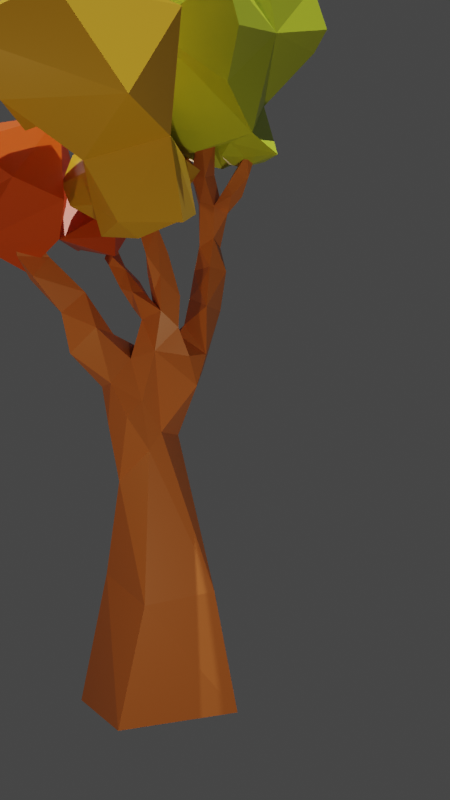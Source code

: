 # Source: low_poly_tree.blend  (saved by Blender 3.2.14; exported with 4.5.12 LTS)
import bpy
from mathutils import Matrix  # noqa: F401  (used for matrix-valued properties, if any)

bpy.ops.wm.read_factory_settings(use_empty=True)
scene = bpy.context.scene
scene.name = 'Scene'

# ---- collections
col_collection = bpy.data.collections.new('Collection'); scene.collection.children.link(col_collection)

# ---- materials (node trees are filled in below, after node groups)
mat_treetrunk = bpy.data.materials.new('TreeTrunk')
mat_treetrunk.alpha_threshold = 0.0
mat_treetrunk.use_transparent_shadow = False
mat_treetrunk.line_color = (0.0, 0.0, 0.0, 1.0)
mat_leavesa = bpy.data.materials.new('LeavesA')
mat_leavesa.alpha_threshold = 0.0
mat_leavesa.use_transparent_shadow = False
mat_leavesa.line_color = (0.0, 0.0, 0.0, 1.0)
mat_leavesb_001 = bpy.data.materials.new('LeavesB.001')
mat_leavesb_001.alpha_threshold = 0.0
mat_leavesb_001.use_transparent_shadow = False
mat_leavesb_001.line_color = (0.0, 0.0, 0.0, 1.0)
mat_leavesc = bpy.data.materials.new('LeavesC')
mat_leavesc.alpha_threshold = 0.0
mat_leavesc.use_transparent_shadow = False
mat_leavesc.line_color = (0.0, 0.0, 0.0, 1.0)

# ---- material node trees
mat_treetrunk.use_nodes = True; mat_treetrunk.node_tree.nodes.clear()
_N = mat_treetrunk.node_tree.nodes; _L = mat_treetrunk.node_tree.links
n0 = _N.new('ShaderNodeOutputMaterial'); n0.name = 'Material Output'; n0.location = (300, 300)
n1 = _N.new('ShaderNodeBsdfPrincipled'); n1.name = 'Principled BSDF'; n1.location = (10, 300)
n1.distribution = 'GGX'
n1.subsurface_method = 'RANDOM_WALK_SKIN'
n1.inputs[0].default_value = (0.6559, 0.1963, 0.0472, 1.0)
n1.inputs[2].default_value = 0.4
n1.inputs[3].default_value = 1.45
n1.inputs[27].default_value = (0.0, 0.0, 0.0, 1.0)
n1.inputs[28].default_value = 1.0
_L.new(n1.outputs[0], n0.inputs[0])
n0.is_active_output = True
mat_leavesa.use_nodes = True; mat_leavesa.node_tree.nodes.clear()
_N = mat_leavesa.node_tree.nodes; _L = mat_leavesa.node_tree.links
n0 = _N.new('ShaderNodeOutputMaterial'); n0.name = 'Material Output'; n0.location = (300, 300)
n1 = _N.new('ShaderNodeBsdfPrincipled'); n1.name = 'Principled BSDF'; n1.location = (10, 300)
n1.distribution = 'GGX'
n1.subsurface_method = 'RANDOM_WALK_SKIN'
n1.inputs[0].default_value = (0.5398, 0.6559, 0.03404, 1.0)
n1.inputs[2].default_value = 0.4
n1.inputs[3].default_value = 1.45
n1.inputs[27].default_value = (0.0, 0.0, 0.0, 1.0)
n1.inputs[28].default_value = 1.0
_L.new(n1.outputs[0], n0.inputs[0])
n0.is_active_output = True
mat_leavesb_001.use_nodes = True; mat_leavesb_001.node_tree.nodes.clear()
_N = mat_leavesb_001.node_tree.nodes; _L = mat_leavesb_001.node_tree.links
n0 = _N.new('ShaderNodeOutputMaterial'); n0.name = 'Material Output'; n0.location = (300, 300)
n1 = _N.new('ShaderNodeBsdfPrincipled'); n1.name = 'Principled BSDF'; n1.location = (10, 300)
n1.distribution = 'GGX'
n1.subsurface_method = 'RANDOM_WALK_SKIN'
n1.inputs[0].default_value = (0.6559, 0.3698, 0.02026, 1.0)
n1.inputs[2].default_value = 0.4
n1.inputs[3].default_value = 1.45
n1.inputs[27].default_value = (0.0, 0.0, 0.0, 1.0)
n1.inputs[28].default_value = 1.0
_L.new(n1.outputs[0], n0.inputs[0])
n0.is_active_output = True
mat_leavesc.use_nodes = True; mat_leavesc.node_tree.nodes.clear()
_N = mat_leavesc.node_tree.nodes; _L = mat_leavesc.node_tree.links
n0 = _N.new('ShaderNodeOutputMaterial'); n0.name = 'Material Output'; n0.location = (300, 300)
n1 = _N.new('ShaderNodeBsdfPrincipled'); n1.name = 'Principled BSDF'; n1.location = (10, 300)
n1.distribution = 'GGX'
n1.subsurface_method = 'RANDOM_WALK_SKIN'
n1.inputs[0].default_value = (0.6559, 0.08584, 0.004318, 1.0)
n1.inputs[2].default_value = 0.4
n1.inputs[3].default_value = 1.45
n1.inputs[27].default_value = (0.0, 0.0, 0.0, 1.0)
n1.inputs[28].default_value = 1.0
_L.new(n1.outputs[0], n0.inputs[0])
n0.is_active_output = True

# ---- world
world_world = bpy.data.worlds.new('World'); scene.world = world_world
world_world.use_nodes = True; world_world.node_tree.nodes.clear()
_N = world_world.node_tree.nodes; _L = world_world.node_tree.links
n0 = _N.new('ShaderNodeOutputWorld'); n0.name = 'World Output'; n0.location = (300, 300)
n1 = _N.new('ShaderNodeBackground'); n1.name = 'Background'; n1.location = (10, 300)
n1.inputs[0].default_value = (0.05088, 0.05088, 0.05088, 1.0)
_L.new(n1.outputs[0], n0.inputs[0])
n0.is_active_output = True
world_world.color = (0.05088, 0.05088, 0.05088)
world_world.use_sun_shadow = False
world_world.sun_shadow_jitter_overblur = 0.0

# ---- cameras
cam_camera_001 = bpy.data.cameras.new('Camera.001')

# ---- lights
light_sun = bpy.data.lights.new('Sun', 'SUN')
light_sun.transmission_factor = 0.0
light_sun.energy = 4.0
light_sun.shadow_soft_size = 0.125
light_point = bpy.data.lights.new('Point', 'POINT')
light_point.color = (1.0, 0.6613, 0.2433)
light_point.transmission_factor = 0.0
light_point.energy = 300.0
light_point.shadow_soft_size = 0.25
light_point.shadow_maximum_resolution = 0.006
light_point.use_absolute_resolution = True
light_point_001 = bpy.data.lights.new('Point.001', 'POINT')
light_point_001.color = (1.0, 0.7842, 0.4769)
light_point_001.transmission_factor = 0.0
light_point_001.energy = 1000.0
light_point_001.shadow_soft_size = 0.25
light_point_001.shadow_maximum_resolution = 0.006
light_point_001.use_absolute_resolution = True
light_point_002 = bpy.data.lights.new('Point.002', 'POINT')
light_point_002.color = (1.0, 0.6214, 0.347)
light_point_002.transmission_factor = 0.0
light_point_002.energy = 300.0
light_point_002.shadow_soft_size = 0.25
light_point_002.shadow_maximum_resolution = 0.006
light_point_002.use_absolute_resolution = True

# ---- meshes
me_cube = bpy.data.meshes.new('Cube')
me_cube.from_pydata([(0.4891, 0.8597, 0.9844), (1.0, 1.0, -1.0), (0.3924, -0.988, 1.175), (1.0, -1.0, -1.0), (-0.6911, 0.7835, 1.054), (-1.0, 1.0, -1.0), (-0.3221, -0.8792, 1.411), (-1.0, -1.0, -1.0), (0.4238, -0.6428, 3.57), (0.241, 0.3634, 3.382), (0.678, 0.06354, 2.835), (-0.4072, -0.2652, 3.451), (0.01391, 0.2671, 3.644), (0.5947, 0.3865, 3.953), (-0.538, 0.4412, 4.392), (-0.8806, -0.3896, 4.488), (0.5155, -0.5165, 4.015), (-0.7949, 0.1193, 4.842), (-0.1999, -0.6703, 4.483), (0.8101, -0.04183, 3.77), (0.7823, 0.1001, 4.458), (0.8482, -0.2616, 4.338), (-1.195, -0.3834, 5.47), (-0.7053, -0.5041, 5.687), (-0.586, -0.6808, 4.946), (-0.8114, 0.1191, 5.62), (-1.243, -0.197, 6.134), (-1.108, -0.7395, 6.147), (-0.9442, -0.1331, 6.228), (-0.8025, -0.5345, 6.136), (-0.772, -0.1903, 5.875), (-1.256, -0.5512, 6.499), (-0.5554, -0.3305, 5.27), (-0.8496, -0.3856, 6.526), (0.0389, 0.0419, 4.927), (-0.0498, 0.1348, 5.576), (-0.332, 0.1343, 5.299), (-0.4846, 0.2106, 4.838), (-0.4308, -0.2754, 5.13), (-0.4281, -0.4737, 5.115), (-0.4442, -0.3588, 5.672), (-0.3925, 0.04454, 5.783), (0.8797, -0.1752, 1.215), (1.339, -0.3793, -1.056), (0.3185, 0.262, 4.16), (1.338, -0.3287, 4.901), (0.1635, -0.2881, 5.397), (-0.09721, -0.5953, 5.322), (-0.03793, -0.3295, 5.635), (-0.0599, -0.5266, 6.39), (-0.08862, -0.01691, 6.136), (-1.055, -0.2603, 6.679), (-0.9971, -0.7524, 6.756), (-1.273, -0.4998, 7.185), (-0.9281, -0.6724, 7.195), (-1.291, -0.02544, 7.354), (-1.085, -0.3278, 7.188), (-1.205, -0.6966, 7.268), (-0.8995, -0.4989, 7.257), (-1.502, -0.1439, 7.328), (-1.297, -0.2718, 7.061), (-1.179, -0.5956, 7.681), (-0.8011, -0.6083, 7.651), (-0.9431, -0.3533, 7.638), (-0.9936, -0.8713, 7.481), (-1.524, 0.1172, 7.631), (-1.558, -0.1943, 7.53), (-1.232, -0.07853, 7.521), (-1.406, -0.2458, 7.616), (-1.511, 0.1203, 8.014), (-1.676, 0.04223, 8.005), (-1.646, -0.1025, 8.004), (-1.506, -0.05204, 7.969), (-1.024, -0.7441, 7.692), (-0.8831, -0.7952, 7.526), (-1.169, -0.4984, 8.203), (-0.752, -1.098, 7.996), (-0.6305, -1.064, 8.052), (-0.9407, -0.4841, 8.195), (-0.8626, -0.6128, 8.119), (-1.122, -0.7353, 8.127), (-0.7867, -0.9353, 8.007), (-0.268, -0.1707, 6.438), (0.2417, -0.5146, 5.548), (0.3345, -0.1973, 5.859), (0.121, -0.5657, 5.988), (0.476, -0.3943, 5.895), (0.003176, -0.06766, 5.886), (0.1275, -0.2479, 5.843), (0.03852, -0.3403, 6.131), (0.109, -0.1364, 6.453), (0.3594, -0.5182, 6.191), (0.2606, -1.001, 6.207), (0.5849, -0.7508, 6.253), (0.3478, -0.8253, 5.952), (-0.1583, -0.7057, 5.083), (0.2143, -0.5735, 4.939), (0.4129, -0.05843, 4.804), (0.4466, -0.6085, 4.432), (0.6297, -0.3026, 5.178), (0.9621, -0.03674, 5.336), (0.6721, -0.5634, 4.444), (0.9262, -0.7011, 4.835), (0.7411, -0.6134, 5.195), (0.9892, -0.5977, 5.78), (1.464, -0.2673, 5.564), (1.064, -0.3305, 5.869), (0.5231, -0.7437, 6.384), (0.3481, -1.017, 6.414), (1.202, -0.6123, 5.401), (0.5997, -1.005, 6.344), (0.4679, -1.142, 6.392), (-0.1275, -0.3114, 6.892), (-0.1508, -0.705, 6.935), (0.1836, -0.4049, 6.923), (-0.05631, -0.4074, 7.295), (-0.08804, -0.8251, 7.424), (0.1252, -0.5822, 7.516), (0.04555, -0.7623, 7.714), (-0.08604, -0.4757, 7.342), (-0.01136, -0.581, 7.366), (-0.01373, -0.5839, 7.666), (0.2059, -0.497, 7.359), (-0.2303, -0.8097, 7.766), (1.597, -0.4066, 6.43), (1.895, -0.5157, 6.08), (1.712, -0.5668, 6.219), (1.895, -0.2172, 6.157), (2.1, -0.4189, 6.46), (1.963, -0.6812, 6.464), (0.4322, -1.122, 6.717), (-0.04801, -0.978, 8.115), (-0.6538, -1.144, 8.526), (-1.109, -0.6557, 8.671), (-1.526, 0.2369, 8.473), (2.174, -0.4958, 7.245)], [], [(1, 5, 0), (3, 2, 6), (7, 4, 5), (1, 0, 42), (43, 2, 3), (6, 7, 3), (5, 4, 0), (4, 7, 6), (6, 2, 8), (0, 4, 9), (42, 0, 10), (4, 6, 11), (12, 4, 11), (6, 8, 11), (2, 10, 8), (0, 9, 10), (4, 12, 9), (10, 9, 13), (12, 11, 14), (11, 8, 15), (8, 10, 16), (17, 14, 15), (11, 15, 14), (15, 8, 18), (8, 16, 18), (10, 13, 19), (16, 10, 19), (19, 13, 20), (19, 20, 21), (19, 21, 16), (15, 24, 22), (15, 22, 17), (24, 15, 18), (22, 24, 23), (17, 22, 25), (25, 22, 26), (22, 23, 27), (26, 22, 27), (25, 26, 28), (26, 27, 31), (27, 23, 29), (29, 23, 30), (25, 28, 30), (29, 30, 28), (29, 28, 33), (23, 24, 32), (12, 14, 34), (35, 36, 34), (34, 36, 37), (34, 14, 37), (14, 17, 37), (37, 36, 38), (37, 17, 38), (30, 23, 25), (23, 32, 25), (25, 32, 17), (38, 17, 32), (38, 32, 39), (32, 24, 39), (38, 39, 40), (38, 36, 40), (41, 40, 36), (36, 35, 41), (2, 42, 10), (43, 42, 2), (42, 43, 1), (12, 34, 44), (12, 44, 9), (13, 9, 44), (20, 13, 44), (21, 20, 45), (35, 34, 46), (40, 39, 47), (46, 47, 48), (48, 47, 40), (50, 35, 87), (48, 40, 49), (41, 35, 50), (28, 26, 51), (28, 51, 33), (27, 29, 52), (29, 33, 52), (27, 52, 31), (31, 51, 26), (52, 33, 54), (51, 31, 60), (31, 52, 57), (33, 51, 58), (54, 33, 58), (53, 31, 57), (56, 58, 51), (54, 57, 52), (60, 31, 53), (51, 60, 56), (56, 60, 55), (60, 53, 59), (53, 57, 61), (54, 58, 62), (57, 54, 64), (58, 56, 63), (55, 60, 59), (55, 59, 65), (59, 53, 66), (56, 55, 67), (67, 55, 65), (65, 59, 66), (68, 66, 53), (68, 53, 56), (56, 67, 68), (67, 65, 69), (65, 66, 70), (66, 68, 71), (68, 67, 72), (69, 72, 67), (69, 65, 70), (70, 66, 71), (72, 55, 71), (63, 56, 53), (53, 61, 63), (63, 62, 58), (64, 61, 73), (64, 61, 57), (54, 74, 64), (54, 62, 74), (63, 61, 75), (64, 74, 76), (74, 62, 77), (74, 77, 76), (62, 63, 78), (63, 75, 78), (79, 62, 78), (73, 61, 80), (75, 61, 80), (64, 73, 76), (62, 79, 80), (80, 62, 73), (62, 81, 73), (76, 73, 81), (77, 62, 81), (40, 41, 82), (48, 46, 83), (46, 35, 84), (46, 84, 83), (48, 83, 85), (83, 84, 86), (48, 87, 35), (48, 35, 88), (84, 35, 88), (48, 85, 88), (87, 48, 89), (48, 49, 89), (40, 82, 49), (41, 50, 82), (87, 89, 90), (88, 85, 91), (88, 91, 84), (86, 84, 91), (91, 93, 86), (91, 85, 92), (83, 86, 94), (85, 83, 94), (89, 49, 90), (87, 90, 50), (47, 39, 95), (39, 24, 95), (18, 95, 24), (47, 46, 96), (95, 96, 47), (95, 18, 96), (44, 34, 97), (46, 34, 97), (97, 37, 96), (96, 18, 98), (18, 16, 98), (97, 96, 99), (44, 97, 20), (20, 97, 100), (97, 99, 100), (20, 100, 45), (98, 101, 96), (98, 16, 101), (21, 101, 16), (101, 21, 102), (21, 45, 102), (101, 102, 96), (99, 96, 103), (102, 103, 96), (99, 103, 104), (45, 100, 105), (100, 99, 106), (100, 106, 105), (93, 94, 86), (92, 85, 94), (93, 91, 107), (94, 93, 110), (91, 92, 108), (92, 94, 111), (99, 104, 106), (103, 102, 109), (104, 103, 109), (102, 45, 109), (45, 105, 109), (94, 110, 111), (108, 92, 111), (93, 107, 110), (107, 91, 108), (90, 112, 50), (82, 50, 112), (90, 49, 114), (112, 90, 114), (82, 113, 49), (112, 113, 82), (113, 114, 49), (114, 113, 120), (117, 116, 118), (113, 112, 119), (112, 114, 115), (120, 116, 117), (122, 114, 120), (114, 122, 115), (120, 117, 122), (117, 115, 121), (115, 122, 117), (115, 119, 112), (120, 113, 119), (121, 115, 119), (116, 120, 119), (119, 123, 116), (119, 123, 121), (116, 123, 118), (117, 118, 121), (106, 104, 124), (109, 105, 125), (104, 109, 126), (105, 106, 127), (106, 124, 127), (124, 104, 126), (125, 126, 109), (127, 125, 105), (125, 127, 128), (127, 124, 128), (124, 126, 129), (125, 129, 126), (129, 125, 128), (124, 129, 135), (110, 107, 130), (111, 110, 130), (107, 108, 130), (108, 111, 130), (121, 118, 131), (118, 123, 131), (121, 123, 131), (77, 81, 132), (76, 81, 132), (76, 77, 132), (79, 78, 133), (75, 80, 133), (78, 75, 133), (80, 79, 133), (70, 71, 134), (72, 71, 134), (69, 70, 134), (72, 69, 134), (128, 124, 135), (129, 128, 135)])
_uv = me_cube.uv_layers.new(name='UVMap')
_uv.uv.foreach_set('vector', [0.375, 0.5, 0.125, 0.5, 0.625, 0.5, 0.375, 0.75, 0.625, 0.75, 0.625, 0.0, 0.0, 0.0, 0.625, 0.25, 0.125, 0.5, 0.0, 0.0, 0.625, 0.5, 0.625, 0.75, 0.0, 0.0, 0.625, 0.75, 0.375, 0.75, 0.625, 0.0, 0.125, 0.75, 0.375, 0.75, 0.125, 0.5, 0.625, 0.25, 0.625, 0.5, 0.625, 0.25, 0.125, 0.75, 0.625, 0.0, 0.625, 0.0, 0.625, 0.75, 0.625, 0.0, 0.625, 0.5, 0.625, 0.25, 0.625, 0.5, 0.625, 0.75, 0.625, 0.5, 0.625, 0.75, 0.625, 0.25, 0.625, 0.0, 0.625, 0.25, 0.0, 0.0, 0.625, 0.25, 0.625, 0.25, 0.625, 0.0, 0.625, 0.0, 0.625, 0.25, 0.625, 0.75, 0.625, 0.75, 0.625, 0.0, 0.625, 0.5, 0.625, 0.5, 0.625, 0.75, 0.625, 0.25, 0.0, 0.0, 0.625, 0.5, 0.625, 0.75, 0.625, 0.5, 0.625, 0.75, 0.0, 0.0, 0.625, 0.25, 0.0, 0.0, 0.625, 0.25, 0.625, 0.0, 0.625, 0.25, 0.625, 0.0, 0.625, 0.75, 0.625, 0.0, 0.0, 0.0, 0.0, 0.0, 0.0, 0.0, 0.625, 0.25, 0.625, 0.25, 0.0, 0.0, 0.625, 0.25, 0.625, 0.0, 0.0, 0.0, 0.625, 0.0, 0.625, 0.0, 0.0, 0.0, 0.625, 0.75, 0.625, 0.75, 0.0, 0.0, 0.625, 0.0, 0.625, 0.75, 0.0, 0.0, 0.0, 0.0, 0.625, 0.75, 0.0, 0.0, 0.0, 0.0, 0.0, 0.0, 0.0, 0.0, 0.0, 0.0, 0.0, 0.0, 0.625, 0.0, 0.625, 0.25, 0.0, 0.0, 0.625, 0.25, 0.625, 0.25, 0.625, 0.25, 0.0, 0.0, 0.0, 0.0, 0.625, 0.25, 0.0, 0.0, 0.625, 0.25, 0.0, 0.0, 0.625, 0.25, 0.0, 0.0, 0.625, 0.25, 0.0, 0.0, 0.0, 0.0, 0.625, 0.25, 0.0, 0.0, 0.625, 0.25, 0.625, 0.25, 0.625, 0.25, 0.0, 0.0, 0.625, 0.25, 0.625, 0.25, 0.0, 0.0, 0.0, 0.0, 0.0, 0.0, 0.0, 0.0, 0.625, 0.25, 0.0, 0.0, 0.625, 0.25, 0.625, 0.25, 0.625, 0.25, 0.625, 0.25, 0.625, 0.25, 0.625, 0.25, 0.0, 0.0, 0.0, 0.0, 0.0, 0.0, 0.625, 0.25, 0.625, 0.25, 0.0, 0.0, 0.625, 0.25, 0.0, 0.0, 0.625, 0.25, 0.625, 0.25, 0.0, 0.0, 0.625, 0.25, 0.0, 0.0, 0.0, 0.0, 0.0, 0.0, 0.0, 0.0, 0.0, 0.0, 0.0, 0.0, 0.0, 0.0, 0.0, 0.0, 0.0, 0.0, 0.0, 0.0, 0.0, 0.0, 0.0, 0.0, 0.0, 0.0, 0.0, 0.0, 0.0, 0.0, 0.0, 0.0, 0.0, 0.0, 0.0, 0.0, 0.0, 0.0, 0.0, 0.0, 0.0, 0.0, 0.625, 0.25, 0.625, 0.25, 0.0, 0.0, 0.625, 0.25, 0.625, 0.25, 0.0, 0.0, 0.0, 0.0, 0.625, 0.25, 0.0, 0.0, 0.0, 0.0, 0.0, 0.0, 0.625, 0.25, 0.0, 0.0, 0.625, 0.25, 0.0, 0.0, 0.625, 0.25, 0.0, 0.0, 0.0, 0.0, 0.0, 0.0, 0.0, 0.0, 0.0, 0.0, 0.0, 0.0, 0.0, 0.0, 0.0, 0.0, 0.0, 0.0, 0.0, 0.0, 0.0, 0.0, 0.0, 0.0, 0.0, 0.0, 0.0, 0.0, 0.625, 0.75, 0.625, 0.75, 0.625, 0.75, 0.0, 0.0, 0.625, 0.75, 0.625, 0.75, 0.625, 0.75, 0.0, 0.0, 0.0, 0.0, 0.0, 0.0, 0.0, 0.0, 0.0, 0.0, 0.0, 0.0, 0.0, 0.0, 0.625, 0.5, 0.625, 0.75, 0.625, 0.5, 0.0, 0.0, 0.0, 0.0, 0.625, 0.75, 0.0, 0.0, 0.0, 0.0, 0.0, 0.0, 0.0, 0.0, 0.0, 0.0, 0.0, 0.0, 0.0, 0.0, 0.0, 0.0, 0.0, 0.0, 0.0, 0.0, 0.0, 0.0, 0.0, 0.0, 0.0, 0.0, 0.0, 0.0, 0.0, 0.0, 0.0, 0.0, 0.0, 0.0, 0.0, 0.0, 0.0, 0.0, 0.0, 0.0, 0.0, 0.0, 0.0, 0.0, 0.0, 0.0, 0.0, 0.0, 0.0, 0.0, 0.0, 0.0, 0.0, 0.0, 0.0, 0.0, 0.0, 0.0, 0.0, 0.0, 0.625, 0.25, 0.625, 0.25, 0.625, 0.25, 0.625, 0.25, 0.625, 0.25, 0.625, 0.25, 0.625, 0.25, 0.625, 0.25, 0.625, 0.25, 0.0, 0.0, 0.0, 0.0, 0.0, 0.0, 0.0, 0.0, 0.625, 0.25, 0.625, 0.25, 0.625, 0.25, 0.0, 0.0, 0.0, 0.0, 0.0, 0.0, 0.0, 0.0, 0.625, 0.25, 0.0, 0.0, 0.625, 0.25, 0.0, 0.0, 0.625, 0.25, 0.625, 0.25, 0.625, 0.25, 0.625, 0.25, 0.0, 0.0, 0.0, 0.0, 0.0, 0.0, 0.0, 0.0, 0.625, 0.25, 0.0, 0.0, 0.625, 0.25, 0.0, 0.0, 0.625, 0.25, 0.0, 0.0, 0.0, 0.0, 0.0, 0.0, 0.0, 0.0, 0.0, 0.0, 0.0, 0.0, 0.0, 0.0, 0.0, 0.0, 0.0, 0.0, 0.0, 0.0, 0.0, 0.0, 0.0, 0.0, 0.0, 0.0, 0.0, 0.0, 0.0, 0.0, 0.625, 0.25, 0.625, 0.25, 0.625, 0.25, 0.0, 0.0, 0.625, 0.25, 0.0, 0.0, 0.625, 0.25, 0.0, 0.0, 0.625, 0.25, 0.0, 0.0, 0.0, 0.0, 0.0, 0.0, 0.0, 0.0, 0.0, 0.0, 0.0, 0.0, 0.0, 0.0, 0.0, 0.0, 0.0, 0.0, 0.0, 0.0, 0.0, 0.0, 0.0, 0.0, 0.0, 0.0, 0.0, 0.0, 0.0, 0.0, 0.0, 0.0, 0.0, 0.0, 0.0, 0.0, 0.0, 0.0, 0.0, 0.0, 0.0, 0.0, 0.0, 0.0, 0.0, 0.0, 0.0, 0.0, 0.0, 0.0, 0.0, 0.0, 0.0, 0.0, 0.0, 0.0, 0.0, 0.0, 0.0, 0.0, 0.0, 0.0, 0.0, 0.0, 0.0, 0.0, 0.0, 0.0, 0.0, 0.0, 0.0, 0.0, 0.0, 0.0, 0.0, 0.0, 0.0, 0.0, 0.0, 0.0, 0.0, 0.0, 0.0, 0.0, 0.0, 0.0, 0.0, 0.0, 0.0, 0.0, 0.0, 0.0, 0.0, 0.0, 0.0, 0.0, 0.0, 0.0, 0.0, 0.0, 0.0, 0.0, 0.625, 0.25, 0.0, 0.0, 0.0, 0.0, 0.0, 0.0, 0.0, 0.0, 0.625, 0.25, 0.625, 0.25, 0.625, 0.25, 0.625, 0.25, 0.0, 0.0, 0.0, 0.0, 0.0, 0.0, 0.0, 0.0, 0.0, 0.0, 0.0, 0.0, 0.625, 0.25, 0.0, 0.0, 0.0, 0.0, 0.625, 0.25, 0.625, 0.25, 0.0, 0.0, 0.625, 0.25, 0.0, 0.0, 0.625, 0.25, 0.0, 0.0, 0.0, 0.0, 0.0, 0.0, 0.0, 0.0, 0.625, 0.25, 0.0, 0.0, 0.0, 0.0, 0.0, 0.0, 0.0, 0.0, 0.625, 0.25, 0.625, 0.25, 0.625, 0.25, 0.625, 0.25, 0.625, 0.25, 0.625, 0.25, 0.0, 0.0, 0.625, 0.25, 0.625, 0.25, 0.0, 0.0, 0.0, 0.0, 0.0, 0.0, 0.625, 0.25, 0.0, 0.0, 0.0, 0.0, 0.0, 0.0, 0.0, 0.0, 0.0, 0.0, 0.625, 0.25, 0.0, 0.0, 0.0, 0.0, 0.0, 0.0, 0.625, 0.25, 0.0, 0.0, 0.625, 0.25, 0.0, 0.0, 0.0, 0.0, 0.0, 0.0, 0.0, 0.0, 0.0, 0.0, 0.0, 0.0, 0.625, 0.25, 0.0, 0.0, 0.0, 0.0, 0.0, 0.0, 0.0, 0.0, 0.0, 0.0, 0.0, 0.0, 0.0, 0.0, 0.0, 0.0, 0.0, 0.0, 0.0, 0.0, 0.0, 0.0, 0.0, 0.0, 0.0, 0.0, 0.0, 0.0, 0.0, 0.0, 0.0, 0.0, 0.0, 0.0, 0.0, 0.0, 0.0, 0.0, 0.0, 0.0, 0.0, 0.0, 0.0, 0.0, 0.0, 0.0, 0.0, 0.0, 0.0, 0.0, 0.0, 0.0, 0.0, 0.0, 0.0, 0.0, 0.0, 0.0, 0.0, 0.0, 0.0, 0.0, 0.0, 0.0, 0.0, 0.0, 0.0, 0.0, 0.0, 0.0, 0.0, 0.0, 0.0, 0.0, 0.0, 0.0, 0.0, 0.0, 0.0, 0.0, 0.0, 0.0, 0.0, 0.0, 0.0, 0.0, 0.0, 0.0, 0.0, 0.0, 0.0, 0.0, 0.0, 0.0, 0.0, 0.0, 0.0, 0.0, 0.0, 0.0, 0.0, 0.0, 0.0, 0.0, 0.0, 0.0, 0.0, 0.0, 0.0, 0.0, 0.0, 0.0, 0.0, 0.0, 0.0, 0.0, 0.0, 0.0, 0.0, 0.0, 0.0, 0.0, 0.0, 0.0, 0.0, 0.0, 0.0, 0.0, 0.0, 0.0, 0.0, 0.0, 0.0, 0.0, 0.0, 0.0, 0.0, 0.0, 0.0, 0.0, 0.0, 0.0, 0.0, 0.0, 0.0, 0.0, 0.0, 0.0, 0.0, 0.0, 0.0, 0.0, 0.0, 0.0, 0.0, 0.0, 0.0, 0.0, 0.0, 0.0, 0.0, 0.0, 0.0, 0.0, 0.0, 0.0, 0.0, 0.0, 0.0, 0.0, 0.0, 0.0, 0.0, 0.0, 0.0, 0.0, 0.0, 0.0, 0.0, 0.0, 0.0, 0.0, 0.0, 0.0, 0.0, 0.0, 0.0, 0.0, 0.0, 0.0, 0.0, 0.0, 0.0, 0.0, 0.0, 0.0, 0.0, 0.0, 0.0, 0.0, 0.0, 0.0, 0.0, 0.0, 0.0, 0.0, 0.0, 0.0, 0.625, 0.0, 0.0, 0.0, 0.0, 0.0, 0.0, 0.0, 0.0, 0.0, 0.0, 0.0, 0.0, 0.0, 0.0, 0.0, 0.0, 0.0, 0.0, 0.0, 0.0, 0.0, 0.0, 0.0, 0.0, 0.0, 0.0, 0.0, 0.0, 0.0, 0.0, 0.0, 0.0, 0.0, 0.0, 0.0, 0.0, 0.0, 0.0, 0.0, 0.0, 0.0, 0.625, 0.0, 0.0, 0.0, 0.0, 0.0, 0.0, 0.0, 0.625, 0.0, 0.0, 0.0, 0.0, 0.0, 0.0, 0.0, 0.0, 0.0, 0.0, 0.0, 0.0, 0.0, 0.0, 0.0, 0.0, 0.0, 0.0, 0.0, 0.0, 0.0, 0.0, 0.0, 0.0, 0.0, 0.0, 0.0, 0.0, 0.0, 0.0, 0.0, 0.0, 0.0, 0.0, 0.0, 0.0, 0.0, 0.0, 0.0, 0.0, 0.0, 0.0, 0.0, 0.0, 0.0, 0.0, 0.0, 0.0, 0.0, 0.0, 0.0, 0.0, 0.0, 0.0, 0.0, 0.0, 0.0, 0.0, 0.0, 0.0, 0.0, 0.0, 0.0, 0.0, 0.0, 0.0, 0.0, 0.0, 0.0, 0.0, 0.0, 0.0, 0.0, 0.0, 0.0, 0.0, 0.0, 0.0, 0.0, 0.0, 0.0, 0.0, 0.0, 0.0, 0.0, 0.0, 0.0, 0.0, 0.0, 0.0, 0.0, 0.0, 0.0, 0.0, 0.0, 0.0, 0.0, 0.0, 0.0, 0.0, 0.0, 0.0, 0.0, 0.0, 0.0, 0.0, 0.0, 0.0, 0.0, 0.0, 0.0, 0.0, 0.0, 0.0, 0.0, 0.0, 0.0, 0.0, 0.0, 0.0, 0.0, 0.0, 0.0, 0.0, 0.0, 0.0, 0.0, 0.0, 0.0, 0.0, 0.0, 0.0, 0.0, 0.0, 0.0, 0.0, 0.0, 0.0, 0.0, 0.0, 0.0, 0.0, 0.0, 0.0, 0.0, 0.0, 0.0, 0.0, 0.0, 0.0, 0.0, 0.0, 0.0, 0.0, 0.0, 0.0, 0.0, 0.0, 0.0, 0.0, 0.0, 0.0, 0.0, 0.0, 0.0, 0.0, 0.0, 0.0, 0.0, 0.0, 0.0, 0.0, 0.0, 0.0, 0.0, 0.0, 0.0, 0.0, 0.0, 0.0, 0.0, 0.0, 0.0, 0.0, 0.0, 0.0, 0.0, 0.0, 0.0, 0.0, 0.0, 0.0, 0.0, 0.0, 0.0, 0.0, 0.0, 0.0, 0.0, 0.0, 0.0, 0.0, 0.0, 0.0, 0.0, 0.0, 0.0, 0.0, 0.0, 0.0, 0.0, 0.0, 0.0, 0.0, 0.0, 0.0, 0.0, 0.0, 0.0, 0.0, 0.0, 0.0, 0.0, 0.0, 0.0, 0.0, 0.0, 0.0, 0.0, 0.0, 0.0, 0.0, 0.0, 0.0, 0.0, 0.0, 0.0, 0.0, 0.0, 0.0, 0.0, 0.0, 0.0, 0.0, 0.0, 0.0, 0.0, 0.0, 0.0, 0.0, 0.0, 0.0, 0.0, 0.0, 0.0, 0.0, 0.0, 0.0, 0.0, 0.0, 0.0, 0.0, 0.0, 0.0, 0.0, 0.0, 0.0, 0.0, 0.0, 0.0, 0.0, 0.0, 0.0, 0.0, 0.0, 0.0, 0.0, 0.0, 0.0, 0.0, 0.0, 0.0, 0.0, 0.0, 0.0, 0.0, 0.0, 0.0, 0.0, 0.0, 0.0, 0.0, 0.0, 0.0, 0.0, 0.0, 0.0, 0.0, 0.0, 0.0, 0.0, 0.0, 0.0, 0.0, 0.0, 0.0, 0.0, 0.0, 0.0, 0.0, 0.0, 0.0, 0.0, 0.0, 0.0, 0.0, 0.0, 0.0, 0.0, 0.0, 0.0, 0.0, 0.0, 0.0, 0.0, 0.0, 0.0, 0.0, 0.0, 0.0, 0.0, 0.0, 0.0, 0.0, 0.0, 0.0, 0.0, 0.0, 0.0, 0.0, 0.0, 0.0, 0.0, 0.0, 0.0, 0.0, 0.0, 0.0, 0.0, 0.0, 0.0, 0.0, 0.0, 0.0, 0.0, 0.0, 0.0, 0.0, 0.0, 0.0, 0.0, 0.0, 0.0, 0.0, 0.0, 0.0, 0.0, 0.0, 0.0, 0.0, 0.0, 0.0, 0.0, 0.0, 0.0, 0.0, 0.0, 0.0, 0.0, 0.0, 0.0, 0.0, 0.0, 0.0, 0.0, 0.0, 0.0, 0.0, 0.0, 0.0, 0.0, 0.0, 0.0, 0.0, 0.0, 0.0, 0.0, 0.0, 0.0, 0.0, 0.0, 0.0, 0.0, 0.0, 0.0, 0.0, 0.0, 0.0, 0.0, 0.0, 0.0, 0.0, 0.0, 0.0, 0.0, 0.0, 0.0, 0.0, 0.0, 0.0, 0.0, 0.0, 0.0, 0.0, 0.0, 0.0, 0.0, 0.0, 0.0, 0.0, 0.0, 0.0, 0.0, 0.0, 0.0, 0.0, 0.0, 0.0, 0.0, 0.0, 0.0, 0.625, 0.25, 0.0, 0.0, 0.625, 0.25, 0.0, 0.0, 0.625, 0.25, 0.625, 0.25, 0.625, 0.25, 0.625, 0.25, 0.0, 0.0, 0.0, 0.0, 0.0, 0.0, 0.0, 0.0, 0.0, 0.0, 0.0, 0.0, 0.0, 0.0, 0.0, 0.0, 0.0, 0.0, 0.0, 0.0, 0.0, 0.0, 0.0, 0.0, 0.0, 0.0, 0.0, 0.0, 0.0, 0.0, 0.0, 0.0, 0.0, 0.0, 0.0, 0.0, 0.0, 0.0, 0.0, 0.0, 0.0, 0.0])
me_cube.materials.append(mat_treetrunk)
me_cube.use_mirror_vertex_groups = False
me_cube.update()
me_cube_001 = bpy.data.meshes.new('Cube.001')
me_cube_001.from_pydata([(0.4891, 0.8597, 0.9844), (1.0, 1.0, -1.0), (0.3924, -0.988, 1.175), (1.0, -1.0, -1.0), (-0.6911, 0.7835, 1.054), (-1.0, 1.0, -1.0), (-0.3221, -0.8792, 1.411), (-1.0, -1.0, -1.0), (0.9914, -0.3885, -1.954), (-1.193, -0.1244, -2.03), (-0.5892, -1.717, -1.871), (-0.442, 1.454, -2.538), (0.2907, -0.3196, -2.797), (-1.244, 0.02696, -2.49), (0.163, 1.997, -0.2647), (-0.2818, -0.368, -2.775), (0.0519, 1.756, -1.818), (1.649, -0.3293, -0.03718), (-0.1074, -1.611, -0.1636), (-1.555, -0.5064, 0.7439), (-1.909, 0.2612, -0.1632), (-2.058, -0.04146, -1.157), (-2.087, 0.4397, -0.8384), (1.223, 0.1966, 0.04299), (-2.045, 0.2709, 0.8889), (-0.08228, -2.06, -1.001), (-1.85, -0.5629, -0.3563), (0.9273, 0.3283, -2.426), (-0.8442, 1.487, -2.864), (-0.04268, 2.037, -1.045), (-0.2002, 0.185, -2.763), (-0.1335, 0.8411, -2.868), (0.3015, 0.2769, -2.831), (0.28, 0.7388, -2.806), (-0.5235, 0.6925, -3.048), (-0.3512, 0.5582, -2.996), (0.4786, 0.1574, -2.85), (-0.3601, 0.7075, -3.009), (-0.1932, 1.1, -2.674), (-0.0805, 0.7659, -2.708), (0.03842, 0.002007, -2.964), (-0.3788, 0.1182, -3.062), (0.7495, 0.01729, -2.59), (-0.1921, 0.4298, -2.664), (-0.8684, 0.8129, -2.964), (-0.4656, 1.018, -2.894), (-0.7512, 0.03973, -2.925), (-0.5195, 0.4486, -2.899)], [], [(5, 0, 14), (3, 2, 6), (5, 22, 20), (23, 0, 2), (23, 2, 17), (3, 6, 18), (5, 4, 0), (6, 4, 19), (0, 4, 2), (6, 2, 4), (1, 3, 8), (9, 7, 21), (3, 25, 10), (11, 5, 16), (1, 8, 27), (3, 10, 8), (11, 27, 33), (5, 11, 9), (10, 9, 13), (9, 10, 7), (15, 12, 10), (27, 8, 42), (8, 10, 12), (9, 28, 13), (28, 44, 13), (15, 10, 13), (1, 23, 17), (0, 1, 14), (5, 14, 29), (1, 11, 16), (16, 5, 29), (3, 1, 17), (2, 3, 17), (25, 3, 18), (6, 7, 18), (7, 6, 19), (4, 24, 19), (4, 5, 20), (24, 4, 20), (5, 9, 21), (22, 5, 21), (1, 0, 23), (21, 20, 22), (21, 7, 20), (24, 20, 19), (7, 25, 18), (10, 25, 7), (19, 20, 26), (20, 7, 26), (7, 19, 26), (11, 28, 9), (45, 28, 34), (28, 11, 38), (11, 1, 27), (14, 1, 29), (29, 1, 16), (30, 43, 32), (31, 35, 37), (39, 38, 33), (12, 15, 40), (27, 36, 33), (38, 11, 33), (12, 42, 8), (42, 36, 27), (42, 12, 36), (15, 13, 46), (44, 46, 13), (41, 40, 15), (15, 46, 41), (32, 40, 30), (12, 40, 32), (36, 12, 32), (36, 32, 33), (39, 33, 32), (32, 43, 39), (28, 44, 34), (28, 38, 45), (45, 31, 37), (45, 34, 37), (45, 38, 31), (39, 31, 38), (31, 39, 35), (39, 43, 35), (44, 47, 34), (46, 44, 47), (46, 47, 41), (40, 41, 30), (37, 35, 34), (34, 47, 35), (35, 43, 47), (30, 41, 43), (41, 47, 43)])
_uv = me_cube_001.uv_layers.new(name='UVMap')
_uv.uv.foreach_set('vector', [0.125, 0.5, 0.625, 0.5, 0.125, 0.5, 0.375, 0.75, 0.625, 0.75, 0.625, 0.0, 0.125, 0.5, 0.0, 0.0, 0.125, 0.5, 0.0, 0.0, 0.625, 0.5, 0.625, 0.75, 0.0, 0.0, 0.625, 0.75, 0.0, 0.0, 0.375, 0.75, 0.625, 0.0, 0.375, 0.75, 0.125, 0.5, 0.625, 0.25, 0.625, 0.5, 0.625, 0.0, 0.625, 0.25, 0.625, 0.0, 0.625, 0.5, 0.625, 0.25, 0.625, 0.75, 0.625, 0.0, 0.625, 0.75, 0.625, 0.25, 0.0, 0.0, 0.375, 0.75, 0.0, 0.0, 0.0, 0.0, 0.125, 0.75, 0.0, 0.0, 0.375, 0.75, 0.125, 0.75, 0.375, 0.75, 0.125, 0.5, 0.125, 0.5, 0.125, 0.5, 0.0, 0.0, 0.0, 0.0, 0.125, 0.5, 0.375, 0.75, 0.375, 0.75, 0.0, 0.0, 0.125, 0.5, 0.125, 0.5, 0.125, 0.5, 0.125, 0.5, 0.125, 0.5, 0.0, 0.0, 0.375, 0.75, 0.0, 0.0, 0.375, 0.75, 0.0, 0.0, 0.375, 0.75, 0.125, 0.75, 0.375, 0.75, 0.375, 0.75, 0.375, 0.75, 0.125, 0.5, 0.0, 0.0, 0.125, 0.5, 0.0, 0.0, 0.375, 0.75, 0.0, 0.0, 0.0, 0.0, 0.125, 0.5, 0.0, 0.0, 0.125, 0.5, 0.375, 0.75, 0.125, 0.5, 0.375, 0.75, 0.375, 0.75, 0.125, 0.5, 0.0, 0.0, 0.0, 0.0, 0.0, 0.0, 0.625, 0.5, 0.0, 0.0, 0.625, 0.5, 0.125, 0.5, 0.125, 0.5, 0.125, 0.5, 0.0, 0.0, 0.125, 0.5, 0.0, 0.0, 0.125, 0.5, 0.125, 0.5, 0.125, 0.5, 0.375, 0.75, 0.0, 0.0, 0.375, 0.75, 0.625, 0.75, 0.375, 0.75, 0.625, 0.75, 0.125, 0.75, 0.375, 0.75, 0.125, 0.75, 0.625, 0.0, 0.125, 0.75, 0.625, 0.0, 0.125, 0.75, 0.625, 0.0, 0.125, 0.75, 0.625, 0.25, 0.0, 0.0, 0.625, 0.25, 0.625, 0.25, 0.125, 0.5, 0.625, 0.25, 0.0, 0.0, 0.625, 0.25, 0.0, 0.0, 0.125, 0.5, 0.0, 0.0, 0.125, 0.5, 0.0, 0.0, 0.125, 0.5, 0.0, 0.0, 0.0, 0.0, 0.625, 0.5, 0.0, 0.0, 0.0, 0.0, 0.125, 0.5, 0.0, 0.0, 0.0, 0.0, 0.0, 0.0, 0.125, 0.5, 0.0, 0.0, 0.0, 0.0, 0.625, 0.25, 0.125, 0.75, 0.125, 0.75, 0.125, 0.75, 0.375, 0.75, 0.125, 0.75, 0.125, 0.75, 0.625, 0.25, 0.0, 0.0, 0.625, 0.25, 0.125, 0.5, 0.0, 0.0, 0.125, 0.5, 0.125, 0.75, 0.125, 0.75, 0.125, 0.75, 0.125, 0.5, 0.125, 0.5, 0.0, 0.0, 0.375, 0.75, 0.125, 0.5, 0.375, 0.75, 0.125, 0.5, 0.125, 0.5, 0.125, 0.5, 0.125, 0.5, 0.0, 0.0, 0.125, 0.5, 0.625, 0.5, 0.0, 0.0, 0.625, 0.5, 0.625, 0.5, 0.0, 0.0, 0.0, 0.0, 0.375, 0.75, 0.125, 0.5, 0.375, 0.75, 0.125, 0.5, 0.375, 0.75, 0.125, 0.5, 0.125, 0.5, 0.125, 0.5, 0.125, 0.5, 0.375, 0.75, 0.375, 0.75, 0.375, 0.75, 0.125, 0.5, 0.125, 0.5, 0.125, 0.5, 0.125, 0.5, 0.125, 0.5, 0.125, 0.5, 0.0, 0.0, 0.125, 0.5, 0.0, 0.0, 0.125, 0.5, 0.125, 0.5, 0.125, 0.5, 0.125, 0.5, 0.0, 0.0, 0.125, 0.5, 0.375, 0.75, 0.125, 0.5, 0.0, 0.0, 0.375, 0.75, 0.0, 0.0, 0.125, 0.5, 0.0, 0.0, 0.375, 0.75, 0.375, 0.75, 0.375, 0.75, 0.0, 0.0, 0.0, 0.0, 0.375, 0.75, 0.0, 0.0, 0.375, 0.75, 0.375, 0.75, 0.0, 0.0, 0.375, 0.75, 0.125, 0.5, 0.375, 0.75, 0.375, 0.75, 0.125, 0.5, 0.375, 0.75, 0.125, 0.5, 0.125, 0.5, 0.125, 0.5, 0.375, 0.75, 0.375, 0.75, 0.125, 0.5, 0.125, 0.5, 0.125, 0.5, 0.375, 0.75, 0.375, 0.75, 0.125, 0.5, 0.125, 0.5, 0.375, 0.75, 0.0, 0.0, 0.125, 0.5, 0.125, 0.5, 0.0, 0.0, 0.375, 0.75, 0.125, 0.5, 0.0, 0.0, 0.125, 0.5, 0.125, 0.5, 0.125, 0.5, 0.125, 0.5, 0.125, 0.5, 0.125, 0.5, 0.125, 0.5, 0.375, 0.75, 0.125, 0.5, 0.125, 0.5, 0.375, 0.75, 0.375, 0.75, 0.0, 0.0, 0.375, 0.75, 0.0, 0.0, 0.375, 0.75, 0.0, 0.0, 0.0, 0.0, 0.0, 0.0, 0.0, 0.0, 0.0, 0.0, 0.0, 0.0, 0.375, 0.75, 0.125, 0.5, 0.375, 0.75, 0.375, 0.75, 0.375, 0.75, 0.0, 0.0, 0.375, 0.75, 0.375, 0.75, 0.125, 0.5, 0.0, 0.0, 0.375, 0.75, 0.0, 0.0, 0.125, 0.5, 0.0, 0.0, 0.0, 0.0, 0.125, 0.5])
me_cube_001.materials.append(mat_leavesa)
me_cube_001.use_mirror_vertex_groups = False
me_cube_001.update()
me_cube_002 = bpy.data.meshes.new('Cube.002')
me_cube_002.from_pydata([(1.156, -1.059, 0.03931), (0.03619, -1.417, -0.2671), (-0.07093, 0.3364, 0.1236), (-1.436, -0.06319, -0.2671), (1.744, -0.3068, -0.6629), (1.076, -0.2857, -1.547), (0.4833, 0.7784, -0.1518), (-0.396, 1.068, -1.547), (-1.102, -1.232, -1.282), (-0.08548, -0.563, -2.344), (-1.206, 0.07449, -2.026), (-0.1038, -1.201, -1.645), (-1.998, -2.491, -2.57), (-1.365, -2.163, -2.714), (-0.308, -1.289, -2.464), (-0.7625, -2.234, -2.786), (-0.869, -2.48, -2.546), (-0.8751, -1.933, -1.808), (-0.5208, -0.365, -3.211), (-1.821, -1.321, -2.322), (-1.451, -2.237, -1.673), (-1.351, 0.1484, -3.218), (-1.751, -0.5747, -3.124), (-1.22, -3.006, -2.042), (-1.777, -2.328, -1.901), (-0.6937, -2.767, -2.335), (-0.4035, -2.38, -2.829), (-0.5697, -2.504, -2.005), (-0.2276, -2.212, -2.226), (-0.6106, -1.817, -1.927), (-0.1392, -1.934, -2.322), (-0.2821, -0.9998, -2.978), (-1.464, -1.394, -3.034), (-0.8872, -1.06, -3.26), (-0.8895, -0.6534, -3.466), (-0.4076, -1.01, -3.443), (-0.4755, -1.435, -3.241), (-0.0227, -1.388, -2.994), (0.04116, -1.723, -2.664), (-0.1648, -2.129, -2.734), (-0.5464, -1.864, -2.944), (-1.35, -1.631, -3.296), (-0.9573, -1.444, -3.355), (-1.885, -2.016, -2.942), (-2.178, -1.778, -2.471), (-1.544, -2.743, -2.509), (0.6591, -0.9827, -1.919), (0.1521, -1.896, -0.7807), (0.8616, -1.342, -1.384), (1.147, -1.059, -0.7648)], [], [(1, 49, 0), (3, 2, 6), (7, 4, 5), (1, 0, 2), (1, 2, 3), (6, 7, 3), (49, 4, 0), (4, 7, 6), (0, 4, 2), (6, 2, 4), (1, 3, 8), (7, 5, 9), (3, 7, 10), (5, 46, 11), (47, 8, 11), (3, 10, 8), (10, 9, 18), (5, 11, 9), (9, 11, 14), (9, 10, 7), (12, 13, 45), (16, 13, 15), (11, 8, 17), (8, 10, 19), (17, 8, 20), (20, 8, 19), (10, 18, 21), (10, 22, 19), (21, 22, 10), (21, 18, 22), (17, 20, 23), (23, 12, 45), (23, 20, 24), (12, 23, 24), (23, 16, 25), (16, 15, 26), (16, 26, 25), (27, 23, 25), (23, 27, 17), (27, 25, 28), (26, 28, 25), (27, 29, 17), (28, 29, 27), (17, 29, 11), (14, 11, 29), (14, 29, 30), (29, 28, 30), (9, 31, 18), (9, 14, 31), (19, 22, 32), (33, 32, 22), (22, 18, 34), (22, 34, 33), (34, 18, 35), (31, 35, 18), (35, 33, 34), (33, 35, 36), (35, 31, 36), (31, 14, 37), (31, 37, 36), (37, 14, 38), (14, 30, 38), (30, 28, 39), (38, 30, 39), (28, 26, 39), (26, 15, 40), (26, 40, 39), (39, 40, 38), (38, 40, 37), (37, 40, 36), (15, 13, 41), (15, 41, 40), (36, 40, 42), (41, 42, 40), (36, 42, 33), (32, 42, 41), (33, 42, 32), (19, 32, 44), (41, 13, 43), (32, 41, 43), (44, 32, 43), (13, 12, 43), (43, 12, 44), (44, 12, 19), (12, 24, 19), (16, 45, 13), (23, 45, 16), (1, 8, 47), (11, 46, 48), (11, 48, 47), (5, 48, 46), (49, 1, 47), (5, 4, 49), (48, 5, 49), (47, 48, 49)])
_uv = me_cube_002.uv_layers.new(name='UVMap')
_uv.uv.foreach_set('vector', [0.375, 0.5, 0.125, 0.5, 0.625, 0.5, 0.375, 0.75, 0.625, 0.75, 0.625, 0.0, 0.0, 0.0, 0.625, 0.25, 0.125, 0.5, 0.0, 0.0, 0.625, 0.5, 0.625, 0.75, 0.0, 0.0, 0.625, 0.75, 0.375, 0.75, 0.625, 0.0, 0.125, 0.75, 0.375, 0.75, 0.125, 0.5, 0.625, 0.25, 0.625, 0.5, 0.625, 0.25, 0.125, 0.75, 0.625, 0.0, 0.625, 0.5, 0.625, 0.25, 0.625, 0.75, 0.625, 0.0, 0.625, 0.75, 0.625, 0.25, 0.0, 0.0, 0.375, 0.75, 0.0, 0.0, 0.0, 0.0, 0.125, 0.5, 0.0, 0.0, 0.375, 0.75, 0.125, 0.75, 0.375, 0.75, 0.125, 0.5, 0.375, 0.5, 0.125, 0.5, 0.0, 0.0, 0.0, 0.0, 0.125, 0.5, 0.375, 0.75, 0.375, 0.75, 0.0, 0.0, 0.375, 0.75, 0.0, 0.0, 0.375, 0.75, 0.125, 0.5, 0.125, 0.5, 0.0, 0.0, 0.0, 0.0, 0.125, 0.5, 0.0, 0.0, 0.0, 0.0, 0.375, 0.75, 0.125, 0.75, 0.0, 0.0, 0.375, 0.75, 0.125, 0.5, 0.125, 0.5, 0.375, 0.75, 0.0, 0.0, 0.125, 0.5, 0.0, 0.0, 0.125, 0.5, 0.0, 0.0, 0.375, 0.75, 0.0, 0.0, 0.125, 0.5, 0.0, 0.0, 0.125, 0.5, 0.125, 0.5, 0.0, 0.0, 0.0, 0.0, 0.375, 0.75, 0.375, 0.75, 0.0, 0.0, 0.375, 0.75, 0.0, 0.0, 0.0, 0.0, 0.0, 0.0, 0.0, 0.0, 0.375, 0.75, 0.0, 0.0, 0.375, 0.75, 0.0, 0.0, 0.125, 0.5, 0.125, 0.5, 0.125, 0.5, 0.0, 0.0, 0.0, 0.0, 0.125, 0.5, 0.125, 0.5, 0.125, 0.5, 0.0, 0.0, 0.0, 0.0, 0.125, 0.5, 0.0, 0.0, 0.0, 0.0, 0.125, 0.5, 0.0, 0.0, 0.125, 0.5, 0.0, 0.0, 0.125, 0.5, 0.125, 0.5, 0.125, 0.5, 0.0, 0.0, 0.0, 0.0, 0.0, 0.0, 0.0, 0.0, 0.0, 0.0, 0.0, 0.0, 0.125, 0.5, 0.0, 0.0, 0.0, 0.0, 0.0, 0.0, 0.125, 0.5, 0.0, 0.0, 0.0, 0.0, 0.0, 0.0, 0.0, 0.0, 0.125, 0.5, 0.0, 0.0, 0.0, 0.0, 0.0, 0.0, 0.125, 0.5, 0.0, 0.0, 0.125, 0.5, 0.0, 0.0, 0.125, 0.5, 0.0, 0.0, 0.0, 0.0, 0.0, 0.0, 0.0, 0.0, 0.0, 0.0, 0.0, 0.0, 0.0, 0.0, 0.0, 0.0, 0.0, 0.0, 0.375, 0.75, 0.0, 0.0, 0.0, 0.0, 0.0, 0.0, 0.0, 0.0, 0.0, 0.0, 0.0, 0.0, 0.0, 0.0, 0.0, 0.0, 0.0, 0.0, 0.0, 0.0, 0.375, 0.75, 0.0, 0.0, 0.0, 0.0, 0.0, 0.0, 0.0, 0.0, 0.0, 0.0, 0.375, 0.75, 0.0, 0.0, 0.0, 0.0, 0.0, 0.0, 0.375, 0.75, 0.0, 0.0, 0.0, 0.0, 0.0, 0.0, 0.0, 0.0, 0.0, 0.0, 0.0, 0.0, 0.0, 0.0, 0.0, 0.0, 0.0, 0.0, 0.0, 0.0, 0.0, 0.0, 0.0, 0.0, 0.0, 0.0, 0.0, 0.0, 0.0, 0.0, 0.0, 0.0, 0.0, 0.0, 0.0, 0.0, 0.0, 0.0, 0.0, 0.0, 0.0, 0.0, 0.0, 0.0, 0.0, 0.0, 0.0, 0.0, 0.0, 0.0, 0.0, 0.0, 0.0, 0.0, 0.0, 0.0, 0.125, 0.5, 0.0, 0.0, 0.125, 0.5, 0.0, 0.0, 0.125, 0.5, 0.125, 0.5, 0.125, 0.5, 0.0, 0.0, 0.0, 0.0, 0.125, 0.5, 0.0, 0.0, 0.0, 0.0, 0.125, 0.5, 0.0, 0.0, 0.0, 0.0, 0.125, 0.5, 0.0, 0.0, 0.0, 0.0, 0.375, 0.75, 0.0, 0.0, 0.0, 0.0, 0.0, 0.0, 0.125, 0.5, 0.0, 0.0, 0.125, 0.5, 0.0, 0.0, 0.0, 0.0, 0.0, 0.0, 0.125, 0.5, 0.0, 0.0, 0.0, 0.0, 0.0, 0.0, 0.0, 0.0, 0.0, 0.0, 0.0, 0.0, 0.0, 0.0, 0.0, 0.0, 0.0, 0.0, 0.0, 0.0, 0.0, 0.0, 0.0, 0.0, 0.0, 0.0, 0.375, 0.75, 0.0, 0.0, 0.0, 0.0, 0.0, 0.0, 0.0, 0.0, 0.0, 0.0, 0.0, 0.0, 0.0, 0.0, 0.375, 0.75, 0.0, 0.0, 0.0, 0.0, 0.0, 0.0, 0.0, 0.0, 0.0, 0.0, 0.0, 0.0, 0.0, 0.0, 0.0, 0.0, 0.0, 0.0, 0.0, 0.0, 0.0, 0.0, 0.125, 0.5, 0.125, 0.5, 0.375, 0.75, 0.0, 0.0, 0.125, 0.5, 0.125, 0.5, 0.0, 0.0, 0.0, 0.0, 0.0, 0.0, 0.125, 0.5, 0.375, 0.5, 0.0, 0.0, 0.125, 0.5, 0.0, 0.0, 0.0, 0.0, 0.125, 0.5, 0.0, 0.0, 0.375, 0.5, 0.125, 0.5, 0.0, 0.0, 0.0, 0.0, 0.125, 0.5, 0.625, 0.25, 0.125, 0.5, 0.0, 0.0, 0.125, 0.5, 0.125, 0.5, 0.0, 0.0, 0.0, 0.0, 0.125, 0.5])
me_cube_002.materials.append(mat_leavesb_001)
me_cube_002.use_mirror_vertex_groups = False
me_cube_002.update()
me_cube_003 = bpy.data.meshes.new('Cube.003')
me_cube_003.from_pydata([(-1.042, -1.13, -0.04775), (-0.261, -1.477, -0.8565), (-0.543, 0.2199, -1.129), (0.7084, -0.1738, -1.186), (-0.7189, -0.4028, 0.7777), (0.3424, -0.3823, 0.6217), (-0.5667, 0.6477, -0.5304), (1.027, 0.9281, -0.6284), (1.13, -1.298, -1.351), (1.559, -0.6507, 0.005768), (1.81, -0.03364, -1.094), (0.9741, -1.269, -0.3348), (-1.924, -0.8897, -1.075), (-1.638, -0.2678, -0.6209), (-1.786, -1.007, -0.5711), (1.557, 0.4715, 0.9033), (2.357, -0.2017, 0.08448), (0.8784, 0.8613, 0.2953), (2.188, 0.2731, 0.183), (2.016, 0.6316, 0.3874), (1.974, 1.035, -0.2744), (1.414, 1.288, 0.156), (0.2137, 0.9018, -0.1868), (-1.493, -0.09518, -1.12), (-0.9628, -0.8854, -1.342), (-1.48, -0.09735, -1.436), (-1.522, -0.7076, -1.437), (-1.138, -1.422, -1.417), (-0.09919, -0.3298, -1.666), (1.684, 0.8239, -0.9417), (1.37, -0.6644, 1.169), (1.256, -0.4015, -1.861)], [], [(1, 5, 0), (3, 2, 6), (17, 4, 5), (24, 25, 2), (1, 2, 28), (6, 22, 3), (5, 4, 0), (4, 22, 6), (0, 4, 2), (6, 2, 4), (1, 3, 8), (9, 19, 15), (3, 7, 10), (5, 1, 11), (1, 8, 11), (3, 10, 31), (8, 10, 11), (5, 11, 9), (11, 10, 9), (9, 10, 16), (19, 9, 18), (12, 13, 23), (1, 0, 12), (0, 13, 14), (0, 2, 13), (13, 12, 14), (12, 0, 14), (15, 5, 30), (17, 5, 15), (10, 18, 16), (18, 9, 16), (18, 20, 19), (10, 20, 18), (17, 15, 21), (15, 19, 21), (20, 21, 19), (4, 17, 22), (3, 22, 7), (22, 17, 7), (17, 21, 7), (21, 20, 7), (7, 20, 29), (23, 2, 25), (13, 2, 23), (12, 24, 27), (2, 1, 24), (12, 23, 25), (12, 25, 26), (24, 12, 26), (25, 24, 26), (24, 1, 27), (1, 12, 27), (3, 1, 28), (2, 3, 28), (20, 10, 29), (10, 7, 29), (9, 15, 30), (5, 9, 30), (10, 8, 31), (8, 3, 31)])
_uv = me_cube_003.uv_layers.new(name='UVMap')
_uv.uv.foreach_set('vector', [0.375, 0.5, 0.125, 0.5, 0.625, 0.5, 0.375, 0.75, 0.625, 0.75, 0.625, 0.0, 0.0, 0.0, 0.625, 0.25, 0.125, 0.5, 0.625, 0.75, 0.625, 0.5, 0.625, 0.75, 0.0, 0.0, 0.625, 0.75, 0.0, 0.0, 0.625, 0.0, 0.125, 0.75, 0.375, 0.75, 0.125, 0.5, 0.625, 0.25, 0.625, 0.5, 0.625, 0.25, 0.125, 0.75, 0.625, 0.0, 0.625, 0.5, 0.625, 0.25, 0.625, 0.75, 0.625, 0.0, 0.625, 0.75, 0.625, 0.25, 0.0, 0.0, 0.375, 0.75, 0.0, 0.0, 0.0, 0.0, 0.125, 0.75, 0.0, 0.0, 0.375, 0.75, 0.125, 0.75, 0.375, 0.75, 0.125, 0.5, 0.375, 0.5, 0.125, 0.5, 0.0, 0.0, 0.0, 0.0, 0.125, 0.5, 0.375, 0.75, 0.375, 0.75, 0.375, 0.75, 0.0, 0.0, 0.375, 0.75, 0.125, 0.5, 0.125, 0.5, 0.125, 0.5, 0.0, 0.0, 0.125, 0.5, 0.375, 0.75, 0.0, 0.0, 0.0, 0.0, 0.375, 0.75, 0.0, 0.0, 0.125, 0.75, 0.0, 0.0, 0.125, 0.75, 0.625, 0.75, 0.625, 0.75, 0.625, 0.75, 0.375, 0.5, 0.625, 0.5, 0.375, 0.5, 0.625, 0.5, 0.625, 0.5, 0.625, 0.5, 0.625, 0.5, 0.625, 0.75, 0.625, 0.5, 0.625, 0.75, 0.625, 0.75, 0.625, 0.75, 0.375, 0.5, 0.625, 0.5, 0.375, 0.5, 0.0, 0.0, 0.125, 0.5, 0.0, 0.0, 0.0, 0.0, 0.125, 0.5, 0.0, 0.0, 0.375, 0.75, 0.125, 0.75, 0.375, 0.75, 0.125, 0.75, 0.0, 0.0, 0.125, 0.75, 0.125, 0.75, 0.0, 0.0, 0.125, 0.75, 0.375, 0.75, 0.0, 0.0, 0.125, 0.75, 0.0, 0.0, 0.0, 0.0, 0.0, 0.0, 0.0, 0.0, 0.125, 0.75, 0.0, 0.0, 0.0, 0.0, 0.0, 0.0, 0.125, 0.75, 0.625, 0.25, 0.0, 0.0, 0.125, 0.75, 0.375, 0.75, 0.125, 0.75, 0.125, 0.75, 0.125, 0.75, 0.0, 0.0, 0.125, 0.75, 0.0, 0.0, 0.0, 0.0, 0.125, 0.75, 0.0, 0.0, 0.0, 0.0, 0.125, 0.75, 0.125, 0.75, 0.0, 0.0, 0.125, 0.75, 0.625, 0.5, 0.625, 0.75, 0.625, 0.5, 0.625, 0.5, 0.625, 0.75, 0.625, 0.5, 0.375, 0.5, 0.375, 0.5, 0.375, 0.5, 0.625, 0.75, 0.0, 0.0, 0.625, 0.75, 0.625, 0.75, 0.625, 0.75, 0.625, 0.75, 0.625, 0.75, 0.625, 0.75, 0.625, 0.75, 0.375, 0.5, 0.375, 0.5, 0.375, 0.5, 0.625, 0.5, 0.625, 0.75, 0.625, 0.5, 0.625, 0.75, 0.0, 0.0, 0.625, 0.75, 0.375, 0.5, 0.375, 0.5, 0.375, 0.5, 0.375, 0.75, 0.0, 0.0, 0.375, 0.75, 0.625, 0.75, 0.375, 0.75, 0.625, 0.75, 0.0, 0.0, 0.375, 0.75, 0.0, 0.0, 0.375, 0.75, 0.125, 0.75, 0.375, 0.75, 0.0, 0.0, 0.0, 0.0, 0.0, 0.0, 0.125, 0.5, 0.0, 0.0, 0.125, 0.5, 0.375, 0.75, 0.0, 0.0, 0.375, 0.75, 0.0, 0.0, 0.375, 0.75, 0.0, 0.0])
me_cube_003.materials.append(mat_leavesc)
me_cube_003.use_mirror_vertex_groups = False
me_cube_003.update()

# ---- objects
ob_trunk = bpy.data.objects.new('trunk', me_cube)
ob_sun = bpy.data.objects.new('Sun', light_sun)
ob_puffa = bpy.data.objects.new('puffA', me_cube_001)
ob_puffa_001 = bpy.data.objects.new('puffA.001', me_cube_002)
ob_puffa_002 = bpy.data.objects.new('puffA.002', me_cube_003)
ob_point = bpy.data.objects.new('Point', light_point)
ob_camera = bpy.data.objects.new('Camera', cam_camera_001)
ob_point_001 = bpy.data.objects.new('Point.001', light_point_001)
ob_point_002 = bpy.data.objects.new('Point.002', light_point_002)

# ---- transforms, parenting, visibility, modifiers, constraints
ob_trunk.location = (0.0, 0.0, 0.0)
ob_trunk.lock_rotations_4d = False
ob_trunk.empty_display_type = 'ARROWS'
ob_trunk.lineart.crease_threshold = 0.0
ob_sun.location = (-5.0, -5.0, 20.0)
ob_puffa.location = (-0.9912, -0.8695, 10.84)
ob_puffa.lock_rotations_4d = False
ob_puffa.empty_display_type = 'ARROWS'
ob_puffa.lineart.crease_threshold = 0.0
ob_puffa_001.location = (1.385, 1.684, 10.22)
ob_puffa_001.lock_rotations_4d = False
ob_puffa_001.empty_display_type = 'ARROWS'
ob_puffa_001.lineart.crease_threshold = 0.0
ob_puffa_002.location = (2.027, -0.3165, 7.848)
ob_puffa_002.scale = (1.0, 1.05, 1.0)
ob_puffa_002.lock_rotations_4d = False
ob_puffa_002.empty_display_type = 'ARROWS'
ob_puffa_002.lineart.crease_threshold = 0.0
ob_point.location = (8.756, 3.285, 5.602)
ob_camera.location = (4.27, 17.14, 7.495)
ob_camera.rotation_euler = (1.381, 0.007783, -3.449)
ob_point_001.location = (0.8294, 10.76, 2.294)
ob_point_002.location = (-1.984, -11.16, 5.243)

# ---- collection membership
col_collection.objects.link(ob_trunk)
col_collection.objects.link(ob_sun)
col_collection.objects.link(ob_puffa)
col_collection.objects.link(ob_puffa_001)
col_collection.objects.link(ob_puffa_002)
col_collection.objects.link(ob_point)
col_collection.objects.link(ob_camera)
col_collection.objects.link(ob_point_001)
col_collection.objects.link(ob_point_002)

# ---- scene / render settings (as saved in the file)
scene.camera = ob_camera
scene.frame_start = 1; scene.frame_end = 250; scene.frame_set(1)
scene.render.engine = 'BLENDER_EEVEE_NEXT'
scene.render.resolution_x = 1080
scene.render.resolution_y = 1920
scene.cycles.sampling_pattern = 'TABULATED_SOBOL'
scene.cycles.use_light_tree = False
scene.view_settings.view_transform = 'Filmic'
bpy.context.view_layer.update()
